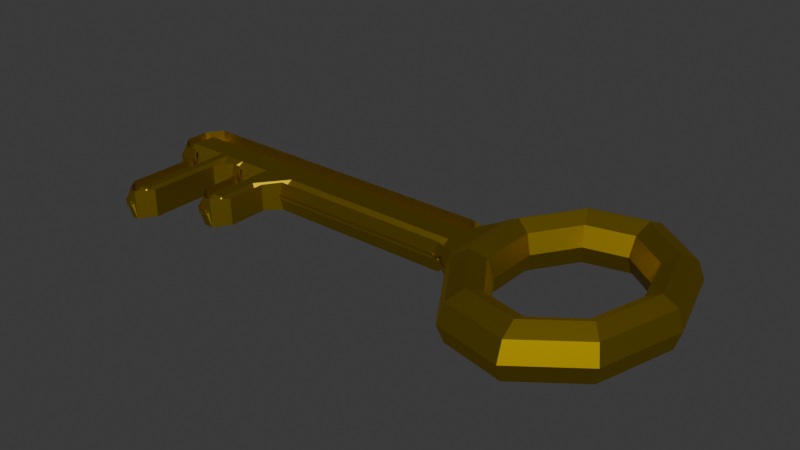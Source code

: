 # Source: key.blend  (saved by Blender 4.3.32; exported with 4.5.12 LTS)
import bpy
from mathutils import Matrix  # noqa: F401  (used for matrix-valued properties, if any)

bpy.ops.wm.read_factory_settings(use_empty=True)
scene = bpy.context.scene
scene.name = 'Scene'

# ---- collections
col_collection = bpy.data.collections.new('Collection'); scene.collection.children.link(col_collection)

# ---- materials (node trees are filled in below, after node groups)
mat_material_001 = bpy.data.materials.new('Material.001')

# ---- material node trees
mat_material_001.use_nodes = True; mat_material_001.node_tree.nodes.clear()
_N = mat_material_001.node_tree.nodes; _L = mat_material_001.node_tree.links
n0 = _N.new('ShaderNodeBsdfPrincipled'); n0.name = 'Principled BSDF'; n0.location = (10, 300)
n0.inputs[0].default_value = (0.4458, 0.3075, 0.0, 1.0)
n0.inputs[1].default_value = 1.0
n1 = _N.new('ShaderNodeOutputMaterial'); n1.name = 'Material Output'; n1.location = (300, 300)
_L.new(n0.outputs[0], n1.inputs[0])
n1.is_active_output = True

# ---- world
world_world = bpy.data.worlds.new('World'); scene.world = world_world
world_world.use_nodes = True; world_world.node_tree.nodes.clear()
_N = world_world.node_tree.nodes; _L = world_world.node_tree.links
n0 = _N.new('ShaderNodeOutputWorld'); n0.name = 'World Output'; n0.location = (300, 300)
n1 = _N.new('ShaderNodeBackground'); n1.name = 'Background'; n1.location = (10, 300)
n1.inputs[0].default_value = (0.05088, 0.05088, 0.05088, 1.0)
_L.new(n1.outputs[0], n0.inputs[0])
n0.is_active_output = True
world_world.color = (0.05088, 0.05088, 0.05088)
world_world.sun_shadow_jitter_overblur = 0.0

# ---- meshes
me_torus = bpy.data.meshes.new('Torus')
me_torus.from_pydata([(1.25, 0.0, 0.0), (1.177, 0.0, 0.1768), (1.0, 0.0, 0.25), (0.8232, 0.0, 0.1768), (0.75, 0.0, 3.062e-17), (0.8232, 0.0, -0.1768), (1.0, 0.0, -0.25), (1.177, 0.0, -0.1768), (0.9576, 0.8035, 0.0), (0.9015, 0.7564, 0.1768), (0.766, 0.6428, 0.25), (0.6306, 0.5292, 0.1768), (0.5745, 0.4821, 3.062e-17), (0.6306, 0.5292, -0.1768), (0.766, 0.6428, -0.25), (0.9015, 0.7564, -0.1768), (0.2171, 1.231, 0.0), (0.2043, 1.159, 0.1768), (0.1736, 0.9848, 0.25), (0.143, 0.8107, 0.1768), (0.1302, 0.7386, 3.062e-17), (0.143, 0.8107, -0.1768), (0.1736, 0.9848, -0.25), (0.2043, 1.159, -0.1768), (-0.625, 1.083, 0.0), (-0.5884, 1.019, 0.1768), (-0.5, 0.866, 0.25), (-0.4116, 0.7129, 0.1768), (-0.375, 0.6495, 3.062e-17), (-0.4116, 0.7129, -0.1768), (-0.5, 0.866, -0.25), (-0.5884, 1.019, -0.1768), (-1.175, 0.4275, 0.0), (-1.106, 0.4025, 0.1768), (-0.9397, 0.342, 0.25), (-0.7736, 0.2816, 0.1768), (-0.7048, 0.2565, 3.062e-17), (-0.7736, 0.2816, -0.1768), (-0.9397, 0.342, -0.25), (-1.106, 0.4025, -0.1768), (-1.175, -0.4275, 0.0), (-1.106, -0.4025, 0.1768), (-0.9397, -0.342, 0.25), (-0.7736, -0.2816, 0.1768), (-0.7048, -0.2565, 3.062e-17), (-0.7736, -0.2816, -0.1768), (-0.9397, -0.342, -0.25), (-1.106, -0.4025, -0.1768), (-0.625, -1.083, 0.0), (-0.5884, -1.019, 0.1768), (-0.5, -0.866, 0.25), (-0.4116, -0.7129, 0.1768), (-0.375, -0.6495, 3.062e-17), (-0.4116, -0.7129, -0.1768), (-0.5, -0.866, -0.25), (-0.5884, -1.019, -0.1768), (0.2171, -1.231, 0.0), (0.2043, -1.159, 0.1768), (0.1736, -0.9848, 0.25), (0.143, -0.8107, 0.1768), (0.1302, -0.7386, 3.062e-17), (0.143, -0.8107, -0.1768), (0.1736, -0.9848, -0.25), (0.2043, -1.159, -0.1768), (0.9576, -0.8035, 0.0), (0.9015, -0.7564, 0.1768), (0.766, -0.6428, 0.25), (0.6306, -0.5292, 0.1768), (0.5745, -0.4821, 3.062e-17), (0.6306, -0.5292, -0.1768), (0.766, -0.6428, -0.25), (0.9015, -0.7564, -0.1768), (-1.432, 0.2507, 0.1389), (-1.23, 0.3732, 0.0), (-1.432, 0.2507, -0.1389), (-1.496, 0.2742, -0.02709), (-1.432, 0.1142, 0.1118), (-1.17, 0.3514, 0.1544), (-1.496, 0.2742, 0.02709), (-1.17, 0.3514, -0.1544), (-1.432, 0.1142, -0.1118), (-1.432, -0.2507, 0.1389), (-1.432, -0.2507, -0.1389), (-1.23, -0.3732, 0.0), (-1.496, -0.2742, -0.02709), (-1.17, -0.3514, 0.1544), (-1.432, -0.1142, 0.1118), (-1.432, -0.1142, -0.1118), (-1.17, -0.3514, -0.1544), (-1.496, -0.2742, 0.02709), (-5.478, 0.2507, 0.1389), (-5.478, 0.2507, -0.1389), (-5.632, 0.1103, -0.1307), (-5.632, 0.1103, 0.1307), (-5.543, 0.2742, -0.02709), (-5.69, 0.1315, -0.01893), (-5.499, 0.1142, 0.1118), (-5.543, 0.2742, 0.02709), (-5.499, 0.1142, -0.1118), (-5.69, 0.1315, 0.01893), (-5.478, -0.2507, -0.1389), (-5.478, -0.2507, 0.1389), (-5.632, -0.1103, 0.1307), (-5.632, -0.1103, -0.1307), (-5.543, -0.2742, -0.02709), (-5.499, -0.1142, 0.1118), (-5.69, -0.1315, -0.01893), (-5.499, -0.1142, -0.1118), (-5.543, -0.2742, 0.02709), (-5.69, -0.1315, 0.01893), (-5.284, -0.2507, -0.1389), (-5.137, -0.3933, -0.1307), (-5.137, -0.3933, 0.1307), (-5.284, -0.2507, 0.1389), (-5.349, -0.2742, 0.02709), (-5.285, -0.1142, -0.1118), (-5.004, -0.1142, -0.1118), (-5.004, -0.3948, -0.1118), (-5.195, -0.4145, 0.01893), (-5.285, 0.1142, 0.1118), (-5.004, 0.1142, 0.1118), (-5.048, 0.2742, -0.02709), (-5.349, 0.2742, -0.02709), (-5.285, -0.1142, 0.1118), (-5.349, -0.2742, -0.02709), (-5.195, -0.4145, -0.01893), (-5.004, -0.3948, 0.1118), (-5.004, -0.1142, 0.1118), (-5.284, 0.2507, 0.1389), (-4.984, 0.2507, 0.1389), (-4.984, 0.2507, -0.1389), (-5.284, 0.2507, -0.1389), (-5.285, 0.1142, -0.1118), (-5.349, 0.2742, 0.02709), (-5.048, 0.2742, 0.02709), (-5.004, 0.1142, -0.1118), (-4.813, -0.4145, 0.01893), (-4.903, -0.3948, -0.1118), (-4.903, -0.1142, -0.1118), (-4.622, -0.1142, -0.1118), (-4.666, -0.2742, 0.02709), (-4.903, -0.3948, 0.1118), (-4.813, -0.4145, -0.01893), (-4.666, -0.2742, -0.02709), (-4.622, -0.1142, 0.1118), (-4.903, -0.1142, 0.1118), (-4.967, 0.2742, 0.02709), (-4.666, 0.2742, 0.02709), (-4.622, 0.1142, -0.1118), (-4.903, 0.1142, -0.1118), (-4.602, -0.2507, 0.1389), (-4.755, -0.3933, 0.1307), (-4.755, -0.3933, -0.1307), (-4.602, -0.2507, -0.1389), (-4.967, 0.2742, -0.02709), (-4.903, 0.1142, 0.1118), (-4.622, 0.1142, 0.1118), (-4.666, 0.2742, -0.02709), (-4.902, 0.2507, -0.1389), (-4.902, 0.2507, 0.1389), (-4.602, 0.2507, 0.1389), (-4.602, 0.2507, -0.1389), (-4.548, -0.2742, 0.02709), (-4.484, -0.1142, -0.1118), (-4.203, -0.1142, -0.1118), (-4.203, -0.3948, -0.1118), (-4.394, -0.4145, 0.01893), (-4.484, -0.1142, 0.1118), (-4.548, -0.2742, -0.02709), (-4.394, -0.4145, -0.01893), (-4.203, -0.3948, 0.1118), (-4.203, -0.1142, 0.1118), (-4.484, 0.1142, -0.1118), (-4.548, 0.2742, 0.02709), (-4.247, 0.2742, 0.02709), (-4.203, 0.1142, -0.1118), (-4.483, -0.2507, -0.1389), (-4.336, -0.3933, -0.1307), (-4.336, -0.3933, 0.1307), (-4.483, -0.2507, 0.1389), (-4.484, 0.1142, 0.1118), (-4.203, 0.1142, 0.1118), (-4.247, 0.2742, -0.02709), (-4.548, 0.2742, -0.02709), (-4.483, 0.2507, 0.1389), (-4.183, 0.2507, 0.1389), (-4.183, 0.2507, -0.1389), (-4.483, 0.2507, -0.1389), (-3.784, -0.1142, -0.1118), (-3.828, -0.2742, 0.02709), (-3.975, -0.4145, 0.01893), (-4.064, -0.3948, -0.1118), (-4.064, -0.1142, -0.1118), (-3.828, -0.2742, -0.02709), (-3.784, -0.1142, 0.1118), (-4.064, -0.1142, 0.1118), (-4.064, -0.3948, 0.1118), (-3.975, -0.4145, -0.01893), (-3.828, 0.2742, 0.02709), (-3.784, 0.1142, -0.1118), (-4.064, 0.1142, -0.1118), (-4.128, 0.2742, 0.02709), (-3.763, -0.2507, 0.1389), (-3.917, -0.3933, 0.1307), (-3.917, -0.3933, -0.1307), (-3.763, -0.2507, -0.1389), (-4.128, 0.2742, -0.02709), (-4.064, 0.1142, 0.1118), (-3.784, 0.1142, 0.1118), (-3.828, 0.2742, -0.02709), (-4.064, 0.2507, -0.1389), (-4.064, 0.2507, 0.1389), (-3.763, 0.2507, 0.1389), (-3.763, 0.2507, -0.1389), (-4.064, -0.9122, 0.1389), (-4.064, -0.9122, -0.1389), (-3.917, -0.7719, -0.1307), (-3.917, -0.7719, 0.1307), (-4.183, -0.9122, -0.1389), (-4.183, -0.9122, 0.1389), (-4.336, -0.7719, 0.1307), (-4.336, -0.7719, -0.1307), (-4.394, -0.7931, -0.01893), (-4.247, -0.9357, -0.02709), (-4.203, -0.7758, 0.1118), (-4.203, -0.7758, -0.1118), (-4.247, -0.9357, 0.02709), (-4.394, -0.7931, 0.01893), (-4.064, -0.7758, -0.1118), (-3.975, -0.7931, 0.01893), (-4.128, -0.9357, 0.02709), (-4.064, -0.7758, 0.1118), (-4.128, -0.9357, -0.02709), (-3.975, -0.7931, -0.01893), (-4.902, -1.226, 0.1389), (-4.902, -1.226, -0.1389), (-4.755, -1.086, -0.1307), (-4.755, -1.086, 0.1307), (-4.984, -1.226, -0.1389), (-4.984, -1.226, 0.1389), (-5.137, -1.086, 0.1307), (-5.137, -1.086, -0.1307), (-5.195, -1.107, -0.01893), (-5.048, -1.249, -0.02709), (-5.004, -1.09, 0.1118), (-5.195, -1.107, 0.01893), (-5.004, -1.09, -0.1118), (-5.048, -1.249, 0.02709), (-4.813, -1.107, 0.01893), (-4.967, -1.249, 0.02709), (-4.903, -1.09, -0.1118), (-4.903, -1.09, 0.1118), (-4.967, -1.249, -0.02709), (-4.813, -1.107, -0.01893)], [], [(0, 8, 9, 1), (1, 9, 10, 2), (2, 10, 11, 3), (3, 11, 12, 4), (4, 12, 13, 5), (5, 13, 14, 6), (6, 14, 15, 7), (7, 15, 8, 0), (8, 16, 17, 9), (9, 17, 18, 10), (10, 18, 19, 11), (11, 19, 20, 12), (12, 20, 21, 13), (13, 21, 22, 14), (14, 22, 23, 15), (15, 23, 16, 8), (16, 24, 25, 17), (17, 25, 26, 18), (18, 26, 27, 19), (19, 27, 28, 20), (20, 28, 29, 21), (21, 29, 30, 22), (22, 30, 31, 23), (23, 31, 24, 16), (24, 32, 33, 25), (25, 33, 34, 26), (26, 34, 35, 27), (27, 35, 36, 28), (28, 36, 37, 29), (29, 37, 38, 30), (30, 38, 39, 31), (31, 39, 32, 24), (89, 82, 205, 189), (33, 41, 42, 34), (34, 42, 43, 35), (35, 43, 44, 36), (36, 44, 45, 37), (37, 45, 46, 38), (38, 46, 47, 39), (81, 84, 193, 202), (40, 48, 49, 41), (41, 49, 50, 42), (42, 50, 51, 43), (43, 51, 52, 44), (44, 52, 53, 45), (45, 53, 54, 46), (46, 54, 55, 47), (47, 55, 48, 40), (48, 56, 57, 49), (49, 57, 58, 50), (50, 58, 59, 51), (51, 59, 60, 52), (52, 60, 61, 53), (53, 61, 62, 54), (54, 62, 63, 55), (55, 63, 56, 48), (56, 64, 65, 57), (57, 65, 66, 58), (58, 66, 67, 59), (59, 67, 68, 60), (60, 68, 69, 61), (61, 69, 70, 62), (62, 70, 71, 63), (63, 71, 64, 56), (64, 0, 1, 65), (65, 1, 2, 66), (66, 2, 3, 67), (67, 3, 4, 68), (68, 4, 5, 69), (69, 5, 6, 70), (70, 6, 7, 71), (71, 7, 0, 64), (132, 115, 107, 98), (125, 112, 240, 242), (86, 76, 208, 194), (40, 41, 85, 83), (80, 87, 188, 199), (74, 78, 198, 213), (131, 133, 97, 91), (93, 102, 106, 95), (99, 109, 103, 92), (113, 124, 104, 101), (114, 110, 100, 108), (123, 119, 96, 105), (136, 152, 236, 248), (149, 138, 116, 135), (117, 137, 250, 246), (141, 126, 244, 251), (145, 155, 120, 127), (154, 159, 129, 121), (151, 142, 253, 237), (167, 180, 156, 144), (165, 191, 228, 225), (162, 176, 153, 140), (187, 173, 147, 161), (183, 184, 160, 157), (206, 211, 185, 182), (203, 197, 233, 217), (169, 178, 220, 222), (190, 204, 216, 229), (200, 192, 164, 175), (196, 170, 224, 231), (41, 33, 77, 85), (122, 128, 90, 94), (33, 32, 73, 77), (39, 47, 88, 79), (47, 40, 83, 88), (32, 39, 79, 73), (249, 235, 238, 247), (214, 232, 223, 219), (210, 201, 174, 186), (230, 215, 218, 226), (195, 207, 181, 171), (177, 166, 227, 221), (234, 252, 243, 239), (172, 163, 139, 148), (158, 146, 134, 130), (179, 168, 143, 150), (111, 118, 245, 241), (72, 73, 74), (75, 76, 77), (78, 79, 80), (81, 82, 83), (84, 85, 86), (87, 88, 89), (90, 91, 92, 93), (94, 95, 96), (97, 98, 99), (100, 101, 102, 103), (104, 105, 106), (107, 108, 109), (110, 111, 112, 113), (114, 115, 116, 117, 118), (119, 120, 121, 122), (123, 124, 125, 126, 127), (128, 129, 130, 131), (132, 133, 134, 135), (136, 137, 138, 139, 140), (141, 142, 143, 144, 145), (146, 147, 148, 149), (150, 151, 152, 153), (154, 155, 156, 157), (158, 159, 160, 161), (162, 163, 164, 165, 166), (167, 168, 169, 170, 171), (172, 173, 174, 175), (176, 177, 178, 179), (180, 181, 182, 183), (184, 185, 186, 187), (188, 189, 190, 191, 192), (193, 194, 195, 196, 197), (198, 199, 200, 201), (202, 203, 204, 205), (206, 207, 208, 209), (210, 211, 212, 213), (214, 215, 216, 217), (218, 219, 220, 221), (222, 223, 224), (225, 226, 227), (228, 229, 230), (231, 232, 233), (234, 235, 236, 237), (238, 239, 240, 241), (242, 243, 244), (245, 246, 247), (248, 249, 250), (251, 252, 253), (72, 75, 77, 73), (73, 79, 78, 74), (113, 101, 100, 110), (83, 85, 84, 81), (76, 86, 85, 77), (79, 88, 87, 80), (82, 89, 88, 83), (93, 95, 94, 90), (91, 97, 99, 92), (92, 103, 102, 93), (101, 104, 106, 102), (95, 106, 105, 96), (98, 107, 109, 99), (103, 109, 108, 100), (188, 87, 89, 189), (122, 94, 96, 119), (193, 84, 86, 194), (131, 91, 90, 128), (198, 78, 80, 199), (136, 248, 250, 137), (107, 115, 114, 108), (154, 121, 120, 155), (104, 124, 123, 105), (158, 130, 129, 159), (97, 133, 132, 98), (133, 131, 130, 134), (124, 113, 112, 125), (115, 132, 135, 116), (128, 122, 121, 129), (110, 114, 118, 111), (119, 123, 127, 120), (116, 138, 137, 117), (126, 141, 145, 127), (134, 146, 149, 135), (179, 150, 153, 176), (183, 157, 156, 180), (187, 161, 160, 184), (155, 145, 144, 156), (152, 136, 140, 153), (159, 154, 157, 160), (138, 149, 148, 139), (142, 151, 150, 143), (146, 158, 161, 147), (139, 163, 162, 140), (143, 168, 167, 144), (147, 173, 172, 148), (165, 225, 227, 166), (206, 182, 181, 207), (210, 186, 185, 211), (173, 187, 186, 174), (168, 179, 178, 169), (163, 172, 175, 164), (184, 183, 182, 185), (176, 162, 166, 177), (180, 167, 171, 181), (164, 192, 191, 165), (170, 196, 195, 171), (174, 201, 200, 175), (81, 202, 205, 82), (75, 209, 208, 76), (74, 213, 212, 72), (207, 195, 194, 208), (204, 190, 189, 205), (211, 206, 209, 212), (192, 200, 199, 188), (197, 203, 202, 193), (201, 210, 213, 198), (214, 219, 218, 215), (222, 220, 219, 223), (221, 227, 226, 218), (225, 228, 230, 226), (223, 232, 231, 224), (215, 230, 229, 216), (232, 214, 217, 233), (220, 178, 177, 221), (203, 217, 216, 204), (228, 191, 190, 229), (169, 222, 224, 170), (233, 197, 196, 231), (234, 239, 238, 235), (242, 240, 239, 243), (241, 245, 247, 238), (246, 250, 249, 247), (243, 252, 251, 244), (235, 249, 248, 236), (252, 234, 237, 253), (245, 118, 117, 246), (240, 112, 111, 241), (151, 237, 236, 152), (125, 242, 244, 126), (253, 142, 141, 251), (75, 72, 212, 209)])
_uv = me_torus.uv_layers.new(name='UVMap')
_uv.uv.foreach_set('vector', [0.5556, 0.5, 0.6667, 0.5, 0.6667, 0.625, 0.5556, 0.625, 0.5556, 0.625, 0.6667, 0.625, 0.6667, 0.75, 0.5556, 0.75, 0.5556, 0.75, 0.6667, 0.75, 0.6667, 0.875, 0.5556, 0.875, 0.5556, 0.875, 0.6667, 0.875, 0.6667, 1.0, 0.5556, 1.0, 0.5556, 0.0, 0.6667, 0.0, 0.6667, 0.125, 0.5556, 0.125, 0.5556, 0.125, 0.6667, 0.125, 0.6667, 0.25, 0.5556, 0.25, 0.5556, 0.25, 0.6667, 0.25, 0.6667, 0.375, 0.5556, 0.375, 0.5556, 0.375, 0.6667, 0.375, 0.6667, 0.5, 0.5556, 0.5, 0.6667, 0.5, 0.7778, 0.5, 0.7778, 0.625, 0.6667, 0.625, 0.6667, 0.625, 0.7778, 0.625, 0.7778, 0.75, 0.6667, 0.75, 0.6667, 0.75, 0.7778, 0.75, 0.7778, 0.875, 0.6667, 0.875, 0.6667, 0.875, 0.7778, 0.875, 0.7778, 1.0, 0.6667, 1.0, 0.6667, 0.0, 0.7778, 0.0, 0.7778, 0.125, 0.6667, 0.125, 0.6667, 0.125, 0.7778, 0.125, 0.7778, 0.25, 0.6667, 0.25, 0.6667, 0.25, 0.7778, 0.25, 0.7778, 0.375, 0.6667, 0.375, 0.6667, 0.375, 0.7778, 0.375, 0.7778, 0.5, 0.6667, 0.5, 0.7778, 0.5, 0.8889, 0.5, 0.8889, 0.625, 0.7778, 0.625, 0.7778, 0.625, 0.8889, 0.625, 0.8889, 0.75, 0.7778, 0.75, 0.7778, 0.75, 0.8889, 0.75, 0.8889, 0.875, 0.7778, 0.875, 0.7778, 0.875, 0.8889, 0.875, 0.8889, 1.0, 0.7778, 1.0, 0.7778, 0.0, 0.8889, 0.0, 0.8889, 0.125, 0.7778, 0.125, 0.7778, 0.125, 0.8889, 0.125, 0.8889, 0.25, 0.7778, 0.25, 0.7778, 0.25, 0.8889, 0.25, 0.8889, 0.375, 0.7778, 0.375, 0.7778, 0.375, 0.8889, 0.375, 0.8889, 0.5, 0.7778, 0.5, 0.8889, 0.5, 1.0, 0.5, 1.0, 0.625, 0.8889, 0.625, 0.8889, 0.625, 1.0, 0.625, 1.0, 0.75, 0.8889, 0.75, 0.8889, 0.75, 1.0, 0.75, 1.0, 0.875, 0.8889, 0.875, 0.8889, 0.875, 1.0, 0.875, 1.0, 1.0, 0.8889, 1.0, 0.8889, 0.0, 1.0, 0.0, 1.0, 0.125, 0.8889, 0.125, 0.8889, 0.125, 1.0, 0.125, 1.0, 0.25, 0.8889, 0.25, 0.8889, 0.25, 1.0, 0.25, 1.0, 0.375, 0.8889, 0.375, 0.8889, 0.375, 1.0, 0.375, 1.0, 0.5, 0.8889, 0.5, 0.1111, 0.5303, 0.1111, 0.3447, 0.1111, 0.3447, 0.1111, 0.5303, 2.22e-16, 0.625, 0.1111, 0.625, 0.1111, 0.75, 2.22e-16, 0.75, 2.22e-16, 0.75, 0.1111, 0.75, 0.1111, 0.875, 2.22e-16, 0.875, 2.22e-16, 0.875, 0.1111, 0.875, 0.1111, 1.0, 2.22e-16, 1.0, 2.22e-16, 0.0, 0.1111, 0.0, 0.1111, 0.125, 2.22e-16, 0.125, 2.22e-16, 0.125, 0.1111, 0.125, 0.1111, 0.25, 2.22e-16, 0.25, 2.22e-16, 0.25, 0.1111, 0.25, 0.1111, 0.375, 2.22e-16, 0.375, 0.1111, 0.6553, 0.1111, 0.4697, 0.1111, 0.4697, 0.1111, 0.6553, 0.1111, 0.5, 0.2222, 0.5, 0.2222, 0.625, 0.1111, 0.625, 0.1111, 0.625, 0.2222, 0.625, 0.2222, 0.75, 0.1111, 0.75, 0.1111, 0.75, 0.2222, 0.75, 0.2222, 0.875, 0.1111, 0.875, 0.1111, 0.875, 0.2222, 0.875, 0.2222, 1.0, 0.1111, 1.0, 0.1111, 0.0, 0.2222, 0.0, 0.2222, 0.125, 0.1111, 0.125, 0.1111, 0.125, 0.2222, 0.125, 0.2222, 0.25, 0.1111, 0.25, 0.1111, 0.25, 0.2222, 0.25, 0.2222, 0.375, 0.1111, 0.375, 0.1111, 0.375, 0.2222, 0.375, 0.2222, 0.5, 0.1111, 0.5, 0.2222, 0.5, 0.3333, 0.5, 0.3333, 0.625, 0.2222, 0.625, 0.2222, 0.625, 0.3333, 0.625, 0.3333, 0.75, 0.2222, 0.75, 0.2222, 0.75, 0.3333, 0.75, 0.3333, 0.875, 0.2222, 0.875, 0.2222, 0.875, 0.3333, 0.875, 0.3333, 1.0, 0.2222, 1.0, 0.2222, 0.0, 0.3333, 0.0, 0.3333, 0.125, 0.2222, 0.125, 0.2222, 0.125, 0.3333, 0.125, 0.3333, 0.25, 0.2222, 0.25, 0.2222, 0.25, 0.3333, 0.25, 0.3333, 0.375, 0.2222, 0.375, 0.2222, 0.375, 0.3333, 0.375, 0.3333, 0.5, 0.2222, 0.5, 0.3333, 0.5, 0.4444, 0.5, 0.4444, 0.625, 0.3333, 0.625, 0.3333, 0.625, 0.4444, 0.625, 0.4444, 0.75, 0.3333, 0.75, 0.3333, 0.75, 0.4444, 0.75, 0.4444, 0.875, 0.3333, 0.875, 0.3333, 0.875, 0.4444, 0.875, 0.4444, 1.0, 0.3333, 1.0, 0.3333, 0.0, 0.4444, 0.0, 0.4444, 0.125, 0.3333, 0.125, 0.3333, 0.125, 0.4444, 0.125, 0.4444, 0.25, 0.3333, 0.25, 0.3333, 0.25, 0.4444, 0.25, 0.4444, 0.375, 0.3333, 0.375, 0.3333, 0.375, 0.4444, 0.375, 0.4444, 0.5, 0.3333, 0.5, 0.4444, 0.5, 0.5556, 0.5, 0.5556, 0.625, 0.4444, 0.625, 0.4444, 0.625, 0.5556, 0.625, 0.5556, 0.75, 0.4444, 0.75, 0.4444, 0.75, 0.5556, 0.75, 0.5556, 0.875, 0.4444, 0.875, 0.4444, 0.875, 0.5556, 0.875, 0.5556, 1.0, 0.4444, 1.0, 0.4444, 0.0, 0.5556, 0.0, 0.5556, 0.125, 0.4444, 0.125, 0.4444, 0.125, 0.5556, 0.125, 0.5556, 0.25, 0.4444, 0.25, 0.4444, 0.25, 0.5556, 0.25, 0.5556, 0.375, 0.4444, 0.375, 0.4444, 0.375, 0.5556, 0.375, 0.5556, 0.5, 0.4444, 0.5, 0.03062, 0.375, 0.08049, 0.375, 0.08049, 0.375, 0.03062, 0.375, 0.1111, 0.4788, 0.1111, 0.6462, 0.1111, 0.6462, 0.1111, 0.4788, 0.08049, 0.625, 0.03062, 0.625, 0.03062, 0.625, 0.08049, 0.625, 0.1111, 0.5, 0.1111, 0.625, 0.1111, 0.625, 0.1111, 0.5, 0.03062, 0.375, 0.08049, 0.375, 0.08049, 0.375, 0.03062, 0.375, 1.0, 0.3447, 1.0, 0.5303, 1.0, 0.5303, 1.0, 0.3447, 1.0, 0.3447, 1.0, 0.5303, 1.0, 0.5303, 1.0, 0.3447, 0.03127, 0.6462, 0.07985, 0.6462, 0.08235, 0.4788, 0.02876, 0.4788, 0.02876, 0.5212, 0.08235, 0.5212, 0.07985, 0.3538, 0.03127, 0.3538, 0.1111, 0.6553, 0.1111, 0.4697, 0.1111, 0.4697, 0.1111, 0.6553, 0.1111, 0.5303, 0.1111, 0.3447, 0.1111, 0.3447, 0.1111, 0.5303, 0.08049, 0.625, 0.03062, 0.625, 0.03062, 0.625, 0.08049, 0.625, 0.1111, 0.5212, 0.1111, 0.3538, 0.1111, 0.3538, 0.1111, 0.5212, 0.03062, 0.375, 0.08049, 0.375, 0.08049, 0.375, 0.03062, 0.375, 0.1111, 0.375, 0.1111, 0.375, 0.1111, 0.375, 0.1111, 0.375, 0.1111, 0.625, 0.1111, 0.625, 0.1111, 0.625, 0.1111, 0.625, 0.08049, 0.625, 0.03062, 0.625, 0.03062, 0.625, 0.08049, 0.625, 1.0, 0.4697, 1.0, 0.6553, 1.0, 0.6553, 1.0, 0.4697, 0.1111, 0.6462, 0.1111, 0.4788, 0.1111, 0.4788, 0.1111, 0.6462, 0.08049, 0.625, 0.03062, 0.625, 0.03062, 0.625, 0.08049, 0.625, 0.1111, 0.375, 0.1111, 0.375, 0.1111, 0.375, 0.1111, 0.375, 0.1111, 0.5303, 0.1111, 0.3447, 0.1111, 0.3447, 0.1111, 0.5303, 1.0, 0.3447, 1.0, 0.5303, 1.0, 0.5303, 1.0, 0.3447, 1.0, 0.4697, 1.0, 0.6553, 1.0, 0.6553, 1.0, 0.4697, 1.0, 0.4697, 1.0, 0.6553, 1.0, 0.6553, 1.0, 0.4697, 0.1111, 0.6462, 0.1111, 0.4788, 0.1111, 0.4788, 0.1111, 0.6462, 0.1111, 0.4788, 0.1111, 0.6462, 0.1111, 0.6462, 0.1111, 0.4788, 0.1111, 0.5212, 0.1111, 0.3538, 0.1111, 0.3538, 0.1111, 0.5212, 0.03062, 0.375, 0.08049, 0.375, 0.08049, 0.375, 0.03062, 0.375, 0.1111, 0.625, 0.1111, 0.625, 0.1111, 0.625, 0.1111, 0.625, 0.1111, 0.625, 2.22e-16, 0.625, 2.22e-16, 0.625, 0.1111, 0.625, 1.0, 0.4697, 1.0, 0.6553, 1.0, 0.6553, 1.0, 0.4697, 1.0, 0.625, 1.0, 0.5, 1.0, 0.5, 1.0, 0.625, 2.22e-16, 0.375, 0.1111, 0.375, 0.1111, 0.375, 2.22e-16, 0.375, 0.1111, 0.375, 0.1111, 0.5, 0.1111, 0.5, 0.1111, 0.375, 1.0, 0.5, 1.0, 0.375, 1.0, 0.375, 1.0, 0.5, 0.1111, 0.5303, 0.1111, 0.3447, 0.1111, 0.3447, 0.1111, 0.5303, 0.1111, 0.6553, 0.1111, 0.4697, 0.1111, 0.4697, 0.1111, 0.6553, 1.0, 0.3447, 1.0, 0.5303, 1.0, 0.5303, 1.0, 0.3447, 0.1111, 0.5303, 0.1111, 0.3447, 0.1111, 0.3447, 0.1111, 0.5303, 0.08049, 0.625, 0.03062, 0.625, 0.03062, 0.625, 0.08049, 0.625, 0.1111, 0.3538, 0.1111, 0.5212, 0.1111, 0.5212, 0.1111, 0.3538, 0.1111, 0.6553, 0.1111, 0.4697, 0.1111, 0.4697, 0.1111, 0.6553, 0.03062, 0.375, 0.08049, 0.375, 0.08049, 0.375, 0.03062, 0.375, 1.0, 0.3447, 1.0, 0.5303, 1.0, 0.5303, 1.0, 0.3447, 0.1111, 0.6553, 0.1111, 0.4697, 0.1111, 0.4697, 0.1111, 0.6553, 0.1111, 0.3538, 0.1111, 0.5212, 0.1111, 0.5212, 0.1111, 0.3538, 1.0, 0.6553, 1.0, 0.5, 1.0, 0.3447, 2.22e-16, 0.625, 0.03062, 0.625, 2.22e-16, 0.625, 2.22e-16, 0.375, 2.22e-16, 0.375, 0.03062, 0.375, 0.1111, 0.6553, 0.1111, 0.3447, 0.1111, 0.5, 0.1111, 0.4697, 0.1111, 0.625, 0.08049, 0.625, 0.08049, 0.375, 0.1111, 0.375, 0.1111, 0.5303, 0.004043, 0.5, 2.22e-16, 0.375, 0.03288, 0.5, 0.03288, 0.5, 2.22e-16, 0.5255, 0.02684, 0.625, 0.03062, 0.625, 2.22e-16, 0.375, 0.03062, 0.375, 0.02684, 0.375, 0.1111, 0.3447, 0.1111, 0.6553, 0.07985, 0.6462, 0.07985, 0.3538, 0.1111, 0.4697, 0.08049, 0.625, 0.08235, 0.4788, 0.08049, 0.375, 0.1111, 0.5303, 0.08235, 0.5212, 0.1111, 0.3447, 0.1111, 0.3538, 0.1111, 0.6462, 0.1111, 0.6553, 0.1111, 0.5303, 0.08049, 0.375, 0.08049, 0.375, 0.1111, 0.375, 0.1111, 0.5212, 1.0, 0.625, 1.0, 0.625, 1.0, 0.5255, 1.0, 0.625, 0.08049, 0.625, 0.1111, 0.4697, 0.1111, 0.4788, 0.1111, 0.625, 0.08049, 0.625, 1.0, 0.6553, 1.0, 0.6553, 1.0, 0.3447, 1.0, 0.3447, 0.03062, 0.375, 2.22e-16, 0.375, 2.22e-16, 0.375, 0.03062, 0.375, 0.1111, 0.5212, 0.1111, 0.375, 0.08049, 0.375, 0.08049, 0.375, 0.1111, 0.5303, 0.1111, 0.625, 0.1111, 0.4788, 0.1111, 0.4697, 0.08049, 0.625, 0.08049, 0.625, 2.22e-16, 0.375, 2.22e-16, 0.375, 0.03062, 0.375, 0.03062, 0.375, 0.1111, 0.6553, 0.1111, 0.6462, 0.1111, 0.3538, 0.1111, 0.3447, 1.0, 0.625, 1.0, 0.625, 1.0, 0.625, 1.0, 0.5255, 1.0, 0.3447, 1.0, 0.6553, 1.0, 0.6553, 1.0, 0.3447, 0.1111, 0.5303, 0.08049, 0.375, 0.08049, 0.375, 0.1111, 0.375, 0.1111, 0.5212, 0.08049, 0.625, 0.1111, 0.4697, 0.1111, 0.4788, 0.1111, 0.625, 0.08049, 0.625, 0.03062, 0.375, 2.22e-16, 0.375, 2.22e-16, 0.375, 0.03062, 0.375, 0.1111, 0.3447, 0.1111, 0.3538, 0.1111, 0.6462, 0.1111, 0.6553, 1.0, 0.625, 1.0, 0.625, 1.0, 0.5255, 1.0, 0.625, 1.0, 0.6553, 1.0, 0.6553, 1.0, 0.3447, 1.0, 0.3447, 0.08049, 0.375, 0.1111, 0.5303, 0.1111, 0.5212, 0.1111, 0.375, 0.08049, 0.375, 0.1111, 0.4697, 0.08049, 0.625, 0.08049, 0.625, 0.1111, 0.625, 0.1111, 0.4788, 2.22e-16, 0.375, 0.03062, 0.375, 0.03062, 0.375, 2.22e-16, 0.375, 0.1111, 0.6553, 0.1111, 0.6462, 0.1111, 0.3538, 0.1111, 0.3447, 1.0, 0.625, 1.0, 0.625, 1.0, 0.625, 1.0, 0.5255, 1.0, 0.3447, 1.0, 0.6553, 1.0, 0.6553, 1.0, 0.3447, 0.1111, 0.6553, 0.1111, 0.3447, 0.1111, 0.3538, 0.1111, 0.6462, 0.1111, 0.3447, 0.1111, 0.6553, 0.1111, 0.6462, 0.1111, 0.3538, 0.1111, 0.4788, 0.1111, 0.4697, 0.1111, 0.625, 0.1111, 0.375, 0.1111, 0.5303, 0.1111, 0.5212, 0.1111, 0.375, 0.1111, 0.5212, 0.1111, 0.5303, 0.1111, 0.625, 0.1111, 0.4697, 0.1111, 0.4788, 0.1111, 0.6553, 0.1111, 0.3447, 0.1111, 0.3538, 0.1111, 0.6462, 0.1111, 0.3447, 0.1111, 0.6553, 0.1111, 0.6462, 0.1111, 0.3538, 0.1111, 0.4788, 0.1111, 0.4697, 0.1111, 0.625, 0.1111, 0.5212, 0.1111, 0.375, 0.1111, 0.5303, 0.1111, 0.5212, 0.1111, 0.5303, 0.1111, 0.375, 0.1111, 0.625, 0.1111, 0.4697, 0.1111, 0.4788, 1.0, 0.6553, 1.0, 0.4697, 1.0, 0.625, 1.0, 0.5, 1.0, 0.5, 1.0, 0.375, 1.0, 0.5303, 1.0, 0.3447, 0.1111, 0.6553, 0.1111, 0.6553, 0.1111, 0.3447, 0.1111, 0.3447, 0.1111, 0.5, 0.1111, 0.625, 0.1111, 0.4697, 0.1111, 0.6553, 0.03062, 0.625, 0.08049, 0.625, 0.1111, 0.625, 2.22e-16, 0.625, 2.22e-16, 0.375, 0.1111, 0.375, 0.08049, 0.375, 0.03062, 0.375, 0.1111, 0.3447, 0.1111, 0.5303, 0.1111, 0.375, 0.1111, 0.5, 0.03127, 0.6462, 0.02876, 0.4788, 2.22e-16, 0.5255, 2.22e-16, 0.625, 2.22e-16, 0.375, 2.22e-16, 0.4745, 0.02876, 0.5212, 0.03127, 0.3538, 0.03127, 0.3538, 0.07985, 0.3538, 0.07985, 0.6462, 0.03127, 0.6462, 0.1111, 0.6553, 0.1111, 0.4697, 0.08235, 0.4788, 0.07985, 0.6462, 0.02876, 0.4788, 0.08235, 0.4788, 0.08049, 0.625, 0.03062, 0.625, 0.03062, 0.375, 0.08049, 0.375, 0.08235, 0.5212, 0.02876, 0.5212, 0.07985, 0.3538, 0.08235, 0.5212, 0.1111, 0.5303, 0.1111, 0.3447, 0.08049, 0.375, 0.08049, 0.375, 0.1111, 0.5303, 0.1111, 0.5303, 1.0, 0.4697, 1.0, 0.4697, 1.0, 0.625, 1.0, 0.625, 0.1111, 0.4697, 0.1111, 0.4697, 0.08049, 0.625, 0.08049, 0.625, 1.0, 0.3447, 1.0, 0.3447, 1.0, 0.6553, 1.0, 0.6553, 2.22e-16, 0.375, 2.22e-16, 0.375, 0.03062, 0.375, 0.03062, 0.375, 0.1111, 0.5212, 0.1111, 0.5212, 0.1111, 0.375, 0.1111, 0.375, 0.08049, 0.375, 0.08049, 0.375, 0.1111, 0.5303, 0.1111, 0.5303, 1.0, 0.4697, 1.0, 0.4697, 1.0, 0.625, 1.0, 0.625, 0.1111, 0.4697, 0.1111, 0.4697, 0.08049, 0.625, 0.08049, 0.625, 1.0, 0.3447, 1.0, 0.3447, 1.0, 0.6553, 1.0, 0.6553, 2.22e-16, 0.375, 2.22e-16, 0.375, 0.03062, 0.375, 0.03062, 0.375, 1.0, 0.5303, 1.0, 0.3447, 1.0, 0.3447, 1.0, 0.5303, 0.1111, 0.4697, 0.1111, 0.6553, 0.1111, 0.6462, 0.1111, 0.4788, 0.08049, 0.375, 0.03062, 0.375, 0.03062, 0.375, 0.08049, 0.375, 1.0, 0.6553, 1.0, 0.4697, 1.0, 0.4697, 1.0, 0.6553, 0.1111, 0.3447, 0.1111, 0.5303, 0.1111, 0.5212, 0.1111, 0.3538, 0.03062, 0.625, 0.08049, 0.625, 0.08049, 0.625, 0.03062, 0.625, 0.08049, 0.375, 0.08049, 0.375, 0.1111, 0.375, 0.1111, 0.375, 0.1111, 0.625, 0.1111, 0.625, 0.08049, 0.625, 0.08049, 0.625, 2.22e-16, 0.375, 2.22e-16, 0.375, 0.03062, 0.375, 0.03062, 0.375, 0.1111, 0.6553, 0.1111, 0.6553, 0.1111, 0.3447, 0.1111, 0.3447, 1.0, 0.4697, 1.0, 0.4697, 1.0, 0.625, 1.0, 0.625, 1.0, 0.3447, 1.0, 0.3447, 1.0, 0.6553, 1.0, 0.6553, 0.03062, 0.625, 0.08049, 0.625, 0.08049, 0.625, 0.03062, 0.625, 0.1111, 0.3538, 0.1111, 0.5212, 0.1111, 0.5303, 0.1111, 0.3447, 1.0, 0.6553, 1.0, 0.4697, 1.0, 0.4697, 1.0, 0.6553, 0.08049, 0.375, 0.03062, 0.375, 0.03062, 0.375, 0.08049, 0.375, 0.1111, 0.4788, 0.1111, 0.6462, 0.1111, 0.6553, 0.1111, 0.4697, 1.0, 0.5303, 1.0, 0.3447, 1.0, 0.3447, 1.0, 0.5303, 0.08049, 0.375, 0.08049, 0.375, 0.1111, 0.5303, 0.1111, 0.5303, 0.1111, 0.4697, 0.1111, 0.4697, 0.08049, 0.625, 0.08049, 0.625, 2.22e-16, 0.375, 2.22e-16, 0.375, 0.03062, 0.375, 0.03062, 0.375, 0.1111, 0.375, 0.1111, 0.375, 0.1111, 0.5212, 0.1111, 0.5212, 1.0, 0.4697, 1.0, 0.4697, 1.0, 0.625, 1.0, 0.625, 1.0, 0.3447, 1.0, 0.3447, 1.0, 0.6553, 1.0, 0.6553, 1.0, 0.5303, 1.0, 0.3447, 1.0, 0.3447, 1.0, 0.5303, 0.1111, 0.4697, 0.1111, 0.6553, 0.1111, 0.6462, 0.1111, 0.4788, 0.08049, 0.375, 0.03062, 0.375, 0.03062, 0.375, 0.08049, 0.375, 1.0, 0.6553, 1.0, 0.4697, 1.0, 0.4697, 1.0, 0.6553, 0.1111, 0.3447, 0.1111, 0.5303, 0.1111, 0.5212, 0.1111, 0.3538, 0.03062, 0.625, 0.08049, 0.625, 0.08049, 0.625, 0.03062, 0.625, 0.08049, 0.375, 0.08049, 0.375, 0.1111, 0.375, 0.1111, 0.375, 0.1111, 0.625, 0.1111, 0.625, 0.08049, 0.625, 0.08049, 0.625, 2.22e-16, 0.375, 2.22e-16, 0.375, 0.03062, 0.375, 0.03062, 0.375, 0.1111, 0.6553, 0.1111, 0.6553, 0.1111, 0.3447, 0.1111, 0.3447, 1.0, 0.4697, 1.0, 0.4697, 1.0, 0.625, 1.0, 0.625, 1.0, 0.3447, 1.0, 0.3447, 1.0, 0.6553, 1.0, 0.6553, 0.03062, 0.625, 0.08049, 0.625, 0.08049, 0.625, 0.03062, 0.625, 0.1111, 0.3538, 0.1111, 0.5212, 0.1111, 0.5303, 0.1111, 0.3447, 1.0, 0.6553, 1.0, 0.4697, 1.0, 0.4697, 1.0, 0.6553, 0.08049, 0.375, 0.03062, 0.375, 0.03062, 0.375, 0.08049, 0.375, 0.1111, 0.4788, 0.1111, 0.6462, 0.1111, 0.6553, 0.1111, 0.4697, 1.0, 0.5303, 1.0, 0.3447, 1.0, 0.3447, 1.0, 0.5303, 0.1111, 0.6553, 0.1111, 0.6553, 0.1111, 0.3447, 0.1111, 0.3447, 0.1111, 0.4788, 0.1111, 0.6462, 0.1111, 0.6553, 0.1111, 0.4697, 0.1111, 0.3538, 0.1111, 0.5212, 0.1111, 0.5303, 0.1111, 0.3447, 0.1111, 0.375, 0.1111, 0.375, 0.1111, 0.5303, 0.1111, 0.5303, 0.1111, 0.4697, 0.1111, 0.4697, 0.1111, 0.625, 0.1111, 0.625, 0.1111, 0.3447, 0.1111, 0.5303, 0.1111, 0.5212, 0.1111, 0.3538, 0.1111, 0.4697, 0.1111, 0.6553, 0.1111, 0.6462, 0.1111, 0.4788, 0.1111, 0.6462, 0.1111, 0.6462, 0.1111, 0.3538, 0.1111, 0.3538, 0.1111, 0.6462, 0.1111, 0.6462, 0.1111, 0.3538, 0.1111, 0.3538, 0.1111, 0.375, 0.1111, 0.375, 0.1111, 0.5212, 0.1111, 0.5212, 0.1111, 0.4788, 0.1111, 0.4788, 0.1111, 0.625, 0.1111, 0.625, 0.1111, 0.4788, 0.1111, 0.4788, 0.1111, 0.625, 0.1111, 0.625, 0.1111, 0.6553, 0.1111, 0.6553, 0.1111, 0.3447, 0.1111, 0.3447, 0.1111, 0.4788, 0.1111, 0.6462, 0.1111, 0.6553, 0.1111, 0.4697, 0.1111, 0.3538, 0.1111, 0.5212, 0.1111, 0.5303, 0.1111, 0.3447, 0.1111, 0.375, 0.1111, 0.375, 0.1111, 0.5303, 0.1111, 0.5303, 0.1111, 0.4697, 0.1111, 0.4697, 0.1111, 0.625, 0.1111, 0.625, 0.1111, 0.3447, 0.1111, 0.5303, 0.1111, 0.5212, 0.1111, 0.3538, 0.1111, 0.4697, 0.1111, 0.6553, 0.1111, 0.6462, 0.1111, 0.4788, 0.1111, 0.5212, 0.1111, 0.5212, 0.1111, 0.375, 0.1111, 0.375, 0.1111, 0.6462, 0.1111, 0.6462, 0.1111, 0.3538, 0.1111, 0.3538, 0.1111, 0.6462, 0.1111, 0.6462, 0.1111, 0.3538, 0.1111, 0.3538, 0.1111, 0.4788, 0.1111, 0.4788, 0.1111, 0.625, 0.1111, 0.625, 0.1111, 0.4788, 0.1111, 0.4788, 0.1111, 0.625, 0.1111, 0.625, 1.0, 0.4697, 1.0, 0.6553, 1.0, 0.6553, 1.0, 0.4697])
me_torus.materials.append(mat_material_001)
me_torus.update()

# ---- objects
ob_torus = bpy.data.objects.new('Torus', me_torus)

# ---- transforms, parenting, visibility, modifiers, constraints
ob_torus.location = (0.0, 0.0, 0.0)
ob_torus.scale = (0.7759, 1.0, 1.0)

# ---- collection membership
col_collection.objects.link(ob_torus)

# ---- scene / render settings (as saved in the file)
scene.frame_start = 1; scene.frame_end = 250; scene.frame_set(1)
scene.render.engine = 'BLENDER_EEVEE_NEXT'
bpy.context.view_layer.update()

# ---- added for rendering (the .blend has no active camera and no usable light): camera, sun
cam_auto = bpy.data.cameras.new('AutoCamera')
cam_auto.lens = 50.0
cam_auto.sensor_width = 36.0
cam_auto.clip_end = 1000.0
ob_auto_camera = bpy.data.objects.new('AutoCamera', cam_auto)
scene.collection.objects.link(ob_auto_camera)
ob_auto_camera.location = (3.78231, -6.61509, 4.4039)
ob_auto_camera.rotation_euler = (1.09748, -7.21219e-08, 0.694738)
scene.camera = ob_auto_camera
light_auto_sun = bpy.data.lights.new('AutoSun', 'SUN')
light_auto_sun.energy = 3.0
light_auto_sun.angle = 0.0523599
ob_auto_sun = bpy.data.objects.new('AutoSun', light_auto_sun)
scene.collection.objects.link(ob_auto_sun)
ob_auto_sun.rotation_euler = (0.872665, 0.174533, 0.523599)
bpy.context.view_layer.update()
